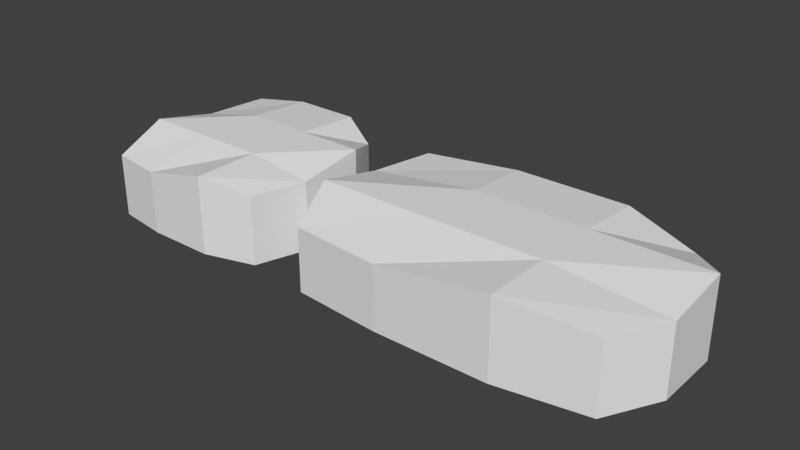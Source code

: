 # Source: Rubble.blend  (saved by Blender 2.78.0; exported with 4.5.12 LTS)
import bpy
from mathutils import Matrix  # noqa: F401  (used for matrix-valued properties, if any)

bpy.ops.wm.read_factory_settings(use_empty=True)
scene = bpy.context.scene
scene.name = 'Scene'

# ---- collections
col_collection_1 = bpy.data.collections.new('Collection 1'); scene.collection.children.link(col_collection_1)

# ---- materials (node trees are filled in below, after node groups)
mat_material = bpy.data.materials.new('Material')
mat_material.alpha_threshold = 0.0
mat_material.use_transparent_shadow = False
mat_material.roughness = 0.5
mat_material.line_color = (0.0, 0.0, 0.0, 1.0)

# ---- material node trees

# ---- world
world_world = bpy.data.worlds.new('World'); scene.world = world_world
world_world.color = (0.05088, 0.05088, 0.05088)
world_world.use_sun_shadow = False
world_world.sun_shadow_jitter_overblur = 0.0
world_world.cycles.sampling_method = 'MANUAL'

# ---- meshes
me_cube_001 = bpy.data.meshes.new('Cube.001')
me_cube_001.from_pydata([(-0.8038, 0.9276, -5.328e-08), (-0.8038, 0.9276, -0.6231), (-0.9196, -0.9625, 1.159e-07), (-0.9196, -0.9625, -0.6305), (2.06, 0.8527, -4.673e-08), (2.06, 0.8527, -0.6836), (1.946, -0.775, 9.954e-08), (1.946, -0.775, -0.6207), (1.209, -1.0, 1.192e-07), (0.08014, -1.0, 1.192e-07), (0.08014, -1.0, -0.7275), (1.209, -1.0, -0.7275), (0.08014, 1.0, -5.96e-08), (1.209, 1.0, -5.96e-08), (1.209, 1.0, -0.7756), (0.08014, 1.0, -0.6231), (-1.049, -0.3333, 5.96e-08), (-1.049, 0.3333, 0.0), (-1.049, 0.3333, -0.7756), (-1.049, -0.3333, -0.6305), (2.338, 0.3333, 0.0), (2.338, -0.3333, 5.96e-08), (2.338, -0.3333, -0.7756), (2.338, 0.3333, -0.6836), (1.209, -0.3333, -0.7756), (1.209, 0.3333, -0.7756), (0.08014, -0.3333, -0.7756), (0.08014, 0.3333, -0.7756)], [], [(16, 19, 3, 2), (8, 11, 7, 6), (20, 23, 5, 4), (12, 15, 1, 0), (27, 18, 1, 15), (23, 25, 14, 5), (25, 27, 15, 14), (4, 5, 14, 13), (13, 14, 15, 12), (2, 3, 10, 9), (9, 10, 11, 8), (11, 10, 26, 24), (24, 26, 27, 25), (7, 11, 24, 22), (22, 24, 25, 23), (10, 3, 19, 26), (26, 19, 18, 27), (6, 7, 22, 21), (21, 22, 23, 20), (0, 1, 18, 17), (17, 18, 19, 16)])
_uv = me_cube_001.uv_layers.new(name='UVMap')
_uv.uv.foreach_set('vector', [0.7782, 0.01581, 0.7782, 0.1525, 0.6729, 0.1525, 0.6729, 0.01581, 0.2941, 0.01419, 0.2941, 0.1514, 0.09379, 0.1514, 0.09379, 0.01419, 0.1146, 0.0167, 0.1146, 0.1481, 0.01342, 0.1481, 0.01342, 0.0167, 0.1571, 0.01673, 0.1571, 0.1489, 0.008189, 0.1489, 0.008189, 0.01673, 0.5733, 0.4803, 0.3651, 0.4815, 0.4093, 0.3685, 0.5717, 0.3541, 0.991, 0.4777, 0.7821, 0.4797, 0.7815, 0.3569, 0.939, 0.3826, 0.7821, 0.4797, 0.5733, 0.4803, 0.5717, 0.3541, 0.7815, 0.3569, 0.4548, 0.01673, 0.4548, 0.1489, 0.306, 0.1489, 0.306, 0.01673, 0.306, 0.01673, 0.306, 0.1489, 0.1571, 0.1489, 0.1571, 0.01673, 0.6948, 0.01419, 0.6948, 0.1514, 0.4945, 0.1514, 0.4945, 0.01419, 0.4945, 0.01419, 0.4945, 0.1514, 0.2941, 0.1514, 0.2941, 0.01419, 0.782, 0.7266, 0.5742, 0.7266, 0.5737, 0.6035, 0.7827, 0.603, 0.7827, 0.603, 0.5737, 0.6035, 0.5733, 0.4803, 0.7821, 0.4797, 0.9196, 0.688, 0.782, 0.7266, 0.7827, 0.603, 0.991, 0.6015, 0.991, 0.6015, 0.7827, 0.603, 0.7821, 0.4797, 0.991, 0.4777, 0.5742, 0.7266, 0.3894, 0.7222, 0.3639, 0.607, 0.5737, 0.6035, 0.5737, 0.6035, 0.3639, 0.607, 0.3651, 0.4815, 0.5733, 0.4803, 0.317, 0.0167, 0.317, 0.1481, 0.2158, 0.1481, 0.2158, 0.0167, 0.2158, 0.0167, 0.2158, 0.1481, 0.1146, 0.1481, 0.1146, 0.0167, 0.9887, 0.01581, 0.9887, 0.1525, 0.8835, 0.1525, 0.8835, 0.01581, 0.8835, 0.01581, 0.8835, 0.1525, 0.7782, 0.1525, 0.7782, 0.01581])
me_cube_001.materials.append(mat_material)
me_cube_001.use_remesh_preserve_volume = False
me_cube_001.use_remesh_preserve_attributes = False
me_cube_001.use_mirror_vertex_groups = False
me_cube_001.update()
me_cube = bpy.data.meshes.new('Cube')
me_cube.from_pydata([(-0.8553, 0.9276, -5.328e-08), (-0.8553, 0.9276, -0.6231), (-0.9236, -0.9625, 1.159e-07), (-0.9236, -0.9625, -0.6305), (0.8356, 0.8527, -4.673e-08), (0.8356, 0.8527, -0.6836), (0.7682, -0.775, 9.954e-08), (0.7682, -0.775, -0.6207), (0.3333, -1.0, 1.192e-07), (-0.3333, -1.0, 1.192e-07), (-0.3333, -1.0, -0.7275), (0.3333, -1.0, -0.7275), (-0.3333, 1.0, -5.96e-08), (0.3333, 1.0, -5.96e-08), (0.3333, 1.0, -0.7756), (-0.3333, 1.0, -0.6231), (-1.0, -0.3333, 5.96e-08), (-1.0, 0.3333, 0.0), (-1.0, 0.3333, -0.7756), (-1.0, -0.3333, -0.6305), (1.0, 0.3333, 0.0), (1.0, -0.3333, 5.96e-08), (1.0, -0.3333, -0.7756), (1.0, 0.3333, -0.6836), (0.3333, -0.3333, -0.7756), (0.3333, 0.3333, -0.7756), (-0.3333, -0.3333, -0.7756), (-0.3333, 0.3333, -0.7756)], [], [(16, 19, 3, 2), (8, 11, 7, 6), (20, 23, 5, 4), (12, 15, 1, 0), (27, 18, 1, 15), (23, 25, 14, 5), (25, 27, 15, 14), (4, 5, 14, 13), (13, 14, 15, 12), (2, 3, 10, 9), (9, 10, 11, 8), (11, 10, 26, 24), (24, 26, 27, 25), (7, 11, 24, 22), (22, 24, 25, 23), (10, 3, 19, 26), (26, 19, 18, 27), (6, 7, 22, 21), (21, 22, 23, 20), (0, 1, 18, 17), (17, 18, 19, 16)])
_uv = me_cube.uv_layers.new(name='UVMap')
_uv.uv.foreach_set('vector', [0.7782, 0.01581, 0.7782, 0.1525, 0.6729, 0.1525, 0.6729, 0.01581, 0.3414, 0.01419, 0.3414, 0.1514, 0.2357, 0.1514, 0.2357, 0.01419, 0.1146, 0.0167, 0.1146, 0.1481, 0.01342, 0.1481, 0.01342, 0.0167, 0.123, 0.01673, 0.123, 0.1489, 0.02121, 0.1489, 0.02121, 0.01673, 0.2207, 0.5511, 0.3285, 0.5511, 0.3285, 0.6588, 0.2207, 0.6588, 0.005166, 0.5511, 0.1129, 0.5511, 0.1129, 0.6588, 0.005166, 0.6588, 0.1129, 0.5511, 0.2207, 0.5511, 0.2207, 0.6588, 0.1129, 0.6588, 0.3266, 0.01673, 0.3266, 0.1489, 0.2248, 0.1489, 0.2248, 0.01673, 0.2248, 0.01673, 0.2248, 0.1489, 0.123, 0.1489, 0.123, 0.01673, 0.5529, 0.01419, 0.5529, 0.1514, 0.4472, 0.1514, 0.4472, 0.01419, 0.4472, 0.01419, 0.4472, 0.1514, 0.3414, 0.1514, 0.3414, 0.01419, 0.1129, 0.3355, 0.2207, 0.3355, 0.2207, 0.4433, 0.1129, 0.4433, 0.1129, 0.4433, 0.2207, 0.4433, 0.2207, 0.5511, 0.1129, 0.5511, 0.005166, 0.3355, 0.1129, 0.3355, 0.1129, 0.4433, 0.005166, 0.4433, 0.005166, 0.4433, 0.1129, 0.4433, 0.1129, 0.5511, 0.005166, 0.5511, 0.2207, 0.3355, 0.3285, 0.3355, 0.3285, 0.4433, 0.2207, 0.4433, 0.2207, 0.4433, 0.3285, 0.4433, 0.3285, 0.5511, 0.2207, 0.5511, 0.317, 0.0167, 0.317, 0.1481, 0.2158, 0.1481, 0.2158, 0.0167, 0.2158, 0.0167, 0.2158, 0.1481, 0.1146, 0.1481, 0.1146, 0.0167, 0.9887, 0.01581, 0.9887, 0.1525, 0.8835, 0.1525, 0.8835, 0.01581, 0.8835, 0.01581, 0.8835, 0.1525, 0.7782, 0.1525, 0.7782, 0.01581])
me_cube.materials.append(mat_material)
me_cube.use_remesh_preserve_volume = False
me_cube.use_remesh_preserve_attributes = False
me_cube.use_mirror_vertex_groups = False
me_cube.update()

# ---- objects
ob_cube_001 = bpy.data.objects.new('Cube.001', me_cube_001)
ob_cube = bpy.data.objects.new('Cube', me_cube)

# ---- transforms, parenting, visibility, modifiers, constraints
ob_cube_001.location = (2.284, 0.0, 0.0)
ob_cube_001.rotation_euler = (3.142, 0.0, 0.0)
ob_cube_001.lock_rotations_4d = False
ob_cube_001.empty_display_type = 'ARROWS'
ob_cube_001.lineart.crease_threshold = 0.0
ob_cube.location = (0.0, 0.0, 0.0)
ob_cube.rotation_euler = (3.142, 0.0, 0.0)
ob_cube.lock_rotations_4d = False
ob_cube.empty_display_type = 'ARROWS'
ob_cube.lineart.crease_threshold = 0.0

# ---- collection membership
col_collection_1.objects.link(ob_cube_001)
col_collection_1.objects.link(ob_cube)

# ---- scene / render settings (as saved in the file)
scene.frame_start = 1; scene.frame_end = 250; scene.frame_set(1)
scene.render.engine = 'BLENDER_EEVEE_NEXT'
scene.render.resolution_percentage = 50
scene.render.dither_intensity = 0.0
scene.cycles.use_denoising = False
scene.cycles.samples = 128
scene.cycles.sampling_pattern = 'TABULATED_SOBOL'
scene.cycles.light_sampling_threshold = 0.0
scene.cycles.use_adaptive_sampling = False
scene.cycles.use_light_tree = False
scene.cycles.blur_glossy = 0.0
scene.cycles.sample_clamp_indirect = 0.0
scene.view_settings.view_transform = 'Standard'
bpy.context.view_layer.update()

# ---- added for rendering (the .blend has no active camera and no usable light): camera, sun
cam_auto = bpy.data.cameras.new('AutoCamera')
cam_auto.lens = 50.0
cam_auto.sensor_width = 36.0
cam_auto.clip_end = 1000.0
ob_auto_camera = bpy.data.objects.new('AutoCamera', cam_auto)
scene.collection.objects.link(ob_auto_camera)
ob_auto_camera.location = (7.37951, -6.68172, 4.84231)
ob_auto_camera.rotation_euler = (1.09748, -7.21219e-08, 0.694738)
scene.camera = ob_auto_camera
light_auto_sun = bpy.data.lights.new('AutoSun', 'SUN')
light_auto_sun.energy = 3.0
light_auto_sun.angle = 0.0523599
ob_auto_sun = bpy.data.objects.new('AutoSun', light_auto_sun)
scene.collection.objects.link(ob_auto_sun)
ob_auto_sun.rotation_euler = (0.872665, 0.174533, 0.523599)
bpy.context.view_layer.update()
